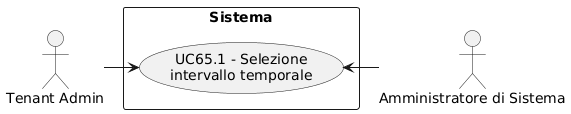

The diagram above was rendered by PlantUML. Its source (embedded in the PNG):
@startuml
skinparam wrapWidth 200
skinparam MaxMessageSize 150
top to bottom direction
skinparam packageStyle rectangle

actor "Amministratore di Sistema" as CA_sys_adm
actor "Tenant Admin" as CA_tenant_adm

rectangle "Sistema" {
    usecase "UC65.1 - Selezione intervallo temporale" as selezione_intervallo_temporale
}

CA_tenant_adm -right-> selezione_intervallo_temporale
CA_sys_adm -right-> selezione_intervallo_temporale
@enduml